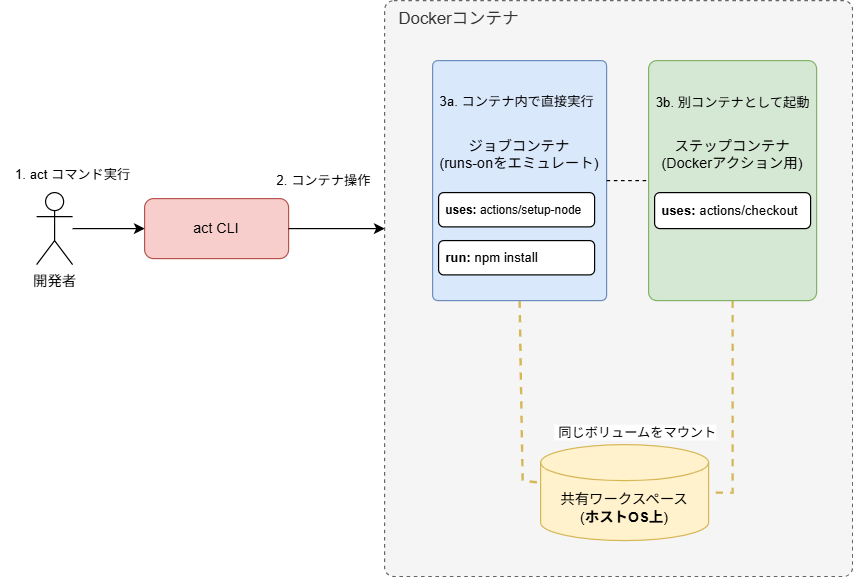

The diagram above was exported from draw.io. Its source (the exported page's mxGraphModel, read from the mxfile embedded in the PNG):
<mxGraphModel dx="2355" dy="913" grid="1" gridSize="10" guides="1" tooltips="1" connect="1" arrows="1" fold="1" page="1" pageScale="1" pageWidth="827" pageHeight="1169" math="0" shadow="0">
  <root>
    <mxCell id="0" />
    <mxCell id="1" parent="0" />
    <mxCell id="YGMWtTpYFzeqiv9I0wpQ-24" value="開発者" style="shape=umlActor;verticalLabelPosition=bottom;verticalAlign=top;html=1;outlineConnect=0;fontSize=12;" vertex="1" parent="1">
      <mxGeometry x="-140" y="1120" width="30" height="60" as="geometry" />
    </mxCell>
    <mxCell id="YGMWtTpYFzeqiv9I0wpQ-25" value="act CLI" style="rounded=1;whiteSpace=wrap;html=1;fontSize=12;fillColor=#f8cecc;strokeColor=#b85450;" vertex="1" parent="1">
      <mxGeometry x="-50" y="1125" width="120" height="50" as="geometry" />
    </mxCell>
    <mxCell id="YGMWtTpYFzeqiv9I0wpQ-26" value="1. act コマンド実行" style="text;html=1;align=center;verticalAlign=middle;resizable=0;points=[];autosize=1;strokeColor=none;fillColor=none;fontSize=11;" vertex="1" parent="1">
      <mxGeometry x="-170" y="1090" width="120" height="30" as="geometry" />
    </mxCell>
    <mxCell id="YGMWtTpYFzeqiv9I0wpQ-27" value="" style="endArrow=classic;html=1;rounded=0;fontSize=12;" edge="1" parent="1" source="YGMWtTpYFzeqiv9I0wpQ-24" target="YGMWtTpYFzeqiv9I0wpQ-25">
      <mxGeometry width="50" height="50" relative="1" as="geometry">
        <mxPoint x="-100" y="1150" as="sourcePoint" />
        <mxPoint x="-50" y="1150" as="targetPoint" />
      </mxGeometry>
    </mxCell>
    <mxCell id="YGMWtTpYFzeqiv9I0wpQ-28" value="Dockerコンテナ" style="rounded=1;whiteSpace=wrap;html=1;dashed=1;strokeWidth=1;fontSize=14;verticalAlign=top;align=left;spacingLeft=10;fillColor=#f5f5f5;strokeColor=#666666;fontColor=#333333;container=0;arcSize=2;" vertex="1" parent="1">
      <mxGeometry x="150" y="960" width="390" height="480" as="geometry" />
    </mxCell>
    <mxCell id="YGMWtTpYFzeqiv9I0wpQ-38" value="2. コンテナ操作" style="endArrow=classic;html=1;rounded=0;fontSize=11;" edge="1" parent="1" source="YGMWtTpYFzeqiv9I0wpQ-25">
      <mxGeometry x="-0.2618" y="40" width="50" height="50" relative="1" as="geometry">
        <mxPoint x="80" y="1150" as="sourcePoint" />
        <mxPoint x="150" y="1150" as="targetPoint" />
        <Array as="points">
          <mxPoint x="110" y="1150" />
        </Array>
        <mxPoint as="offset" />
      </mxGeometry>
    </mxCell>
    <mxCell id="YGMWtTpYFzeqiv9I0wpQ-41" value="&amp;nbsp;同じボリュームをマウント" style="endArrow=none;dashed=1;html=1;rounded=0;fontSize=11;strokeWidth=2;strokeColor=#d6b656;exitX=0.5;exitY=1;exitDx=0;exitDy=0;" edge="1" parent="1" target="YGMWtTpYFzeqiv9I0wpQ-39" source="YGMWtTpYFzeqiv9I0wpQ-29">
      <mxGeometry x="1" y="90" width="50" height="50" relative="1" as="geometry">
        <mxPoint x="265" y="1290" as="sourcePoint" />
        <mxPoint x="340" y="1320" as="targetPoint" />
        <Array as="points">
          <mxPoint x="265" y="1360" />
        </Array>
        <mxPoint x="69" y="48" as="offset" />
      </mxGeometry>
    </mxCell>
    <mxCell id="YGMWtTpYFzeqiv9I0wpQ-42" value="" style="endArrow=none;dashed=1;html=1;rounded=0;fontSize=11;strokeWidth=2;strokeColor=#d6b656;exitX=0.5;exitY=1;exitDx=0;exitDy=0;entryX=1;entryY=0.5;entryDx=0;entryDy=0;entryPerimeter=0;" edge="1" parent="1" source="YGMWtTpYFzeqiv9I0wpQ-33" target="YGMWtTpYFzeqiv9I0wpQ-39">
      <mxGeometry width="50" height="50" relative="1" as="geometry">
        <mxPoint x="420" y="1050" as="sourcePoint" />
        <mxPoint x="409.5" y="1320" as="targetPoint" />
        <Array as="points">
          <mxPoint x="440" y="1290" />
          <mxPoint x="440" y="1370" />
          <mxPoint x="430" y="1370" />
        </Array>
      </mxGeometry>
    </mxCell>
    <mxCell id="YGMWtTpYFzeqiv9I0wpQ-29" value="&lt;div&gt;&lt;span style=&quot;background-color: transparent; color: light-dark(rgb(0, 0, 0), rgb(255, 255, 255));&quot;&gt;ジョブコンテナ&lt;/span&gt;&lt;/div&gt;(runs-onをエミュレート)&lt;div&gt;&lt;br&gt;&lt;/div&gt;&lt;div&gt;&lt;br&gt;&lt;/div&gt;&lt;div&gt;&lt;br&gt;&lt;/div&gt;" style="rounded=1;whiteSpace=wrap;html=1;fontSize=12;fillColor=#dae8fc;strokeColor=#6c8ebf;arcSize=3;" vertex="1" parent="1">
      <mxGeometry x="190" y="1010" width="145" height="200" as="geometry" />
    </mxCell>
    <mxCell id="YGMWtTpYFzeqiv9I0wpQ-30" value="&lt;b&gt;run:&lt;/b&gt; npm install" style="whiteSpace=wrap;html=1;rounded=1;fontSize=11;align=left;spacingLeft=4;" vertex="1" parent="YGMWtTpYFzeqiv9I0wpQ-29">
      <mxGeometry x="5" y="150.00190476190477" width="130" height="28.57142857142857" as="geometry" />
    </mxCell>
    <mxCell id="YGMWtTpYFzeqiv9I0wpQ-31" value="&lt;font style=&quot;font-size: 10px;&quot;&gt;&lt;b&gt;uses:&lt;/b&gt; actions/setup-node&lt;/font&gt;" style="whiteSpace=wrap;html=1;rounded=1;fontSize=11;align=left;spacingLeft=4;" vertex="1" parent="YGMWtTpYFzeqiv9I0wpQ-29">
      <mxGeometry x="5" y="109.99714285714286" width="130" height="28.57142857142857" as="geometry" />
    </mxCell>
    <mxCell id="YGMWtTpYFzeqiv9I0wpQ-32" value="3a. コンテナ内で直接実行" style="text;html=1;align=center;verticalAlign=middle;resizable=0;points=[];autosize=1;strokeColor=none;fillColor=none;fontSize=11;" vertex="1" parent="YGMWtTpYFzeqiv9I0wpQ-29">
      <mxGeometry x="-5" y="19.045238095238094" width="150" height="30" as="geometry" />
    </mxCell>
    <mxCell id="YGMWtTpYFzeqiv9I0wpQ-33" value="ステップコンテナ&lt;br&gt;(Dockerアクション用)&lt;div&gt;&lt;br&gt;&lt;/div&gt;&lt;div&gt;&lt;br&gt;&lt;/div&gt;&lt;div&gt;&lt;br&gt;&lt;/div&gt;" style="rounded=1;whiteSpace=wrap;html=1;fontSize=12;fillColor=#d5e8d4;strokeColor=#82b366;container=0;arcSize=5;" vertex="1" parent="1">
      <mxGeometry x="370" y="1010" width="140" height="200" as="geometry" />
    </mxCell>
    <mxCell id="YGMWtTpYFzeqiv9I0wpQ-40" value="" style="endArrow=none;dashed=1;html=1;rounded=0;fontSize=12;entryX=0;entryY=0.5;entryDx=0;entryDy=0;exitX=1;exitY=0.5;exitDx=0;exitDy=0;" edge="1" parent="1" source="YGMWtTpYFzeqiv9I0wpQ-29" target="YGMWtTpYFzeqiv9I0wpQ-33">
      <mxGeometry width="50" height="50" relative="1" as="geometry">
        <mxPoint x="330" y="1120" as="sourcePoint" />
        <mxPoint x="380" y="1070" as="targetPoint" />
      </mxGeometry>
    </mxCell>
    <mxCell id="YGMWtTpYFzeqiv9I0wpQ-39" value="共有ワークスペース&lt;br&gt;(&lt;b&gt;ホストOS上&lt;/b&gt;)" style="shape=cylinder3;whiteSpace=wrap;html=1;boundedLbl=1;backgroundOutline=1;size=15;fontSize=12;fillColor=#fff2cc;strokeColor=#d6b656;" vertex="1" parent="1">
      <mxGeometry x="280" y="1330" width="140" height="80" as="geometry" />
    </mxCell>
    <mxCell id="YGMWtTpYFzeqiv9I0wpQ-34" value="&lt;b&gt;uses:&lt;/b&gt; actions/checkout" style="whiteSpace=wrap;html=1;rounded=1;fontSize=11;align=left;spacingLeft=4;" vertex="1" parent="1">
      <mxGeometry x="375" y="1120" width="130" height="30" as="geometry" />
    </mxCell>
    <mxCell id="YGMWtTpYFzeqiv9I0wpQ-35" value="3b. 別コンテナとして起動" style="text;html=1;align=center;verticalAlign=middle;resizable=0;points=[];autosize=1;strokeColor=none;fillColor=none;fontSize=11;" vertex="1" parent="1">
      <mxGeometry x="365" y="1030" width="150" height="30" as="geometry" />
    </mxCell>
  </root>
</mxGraphModel>